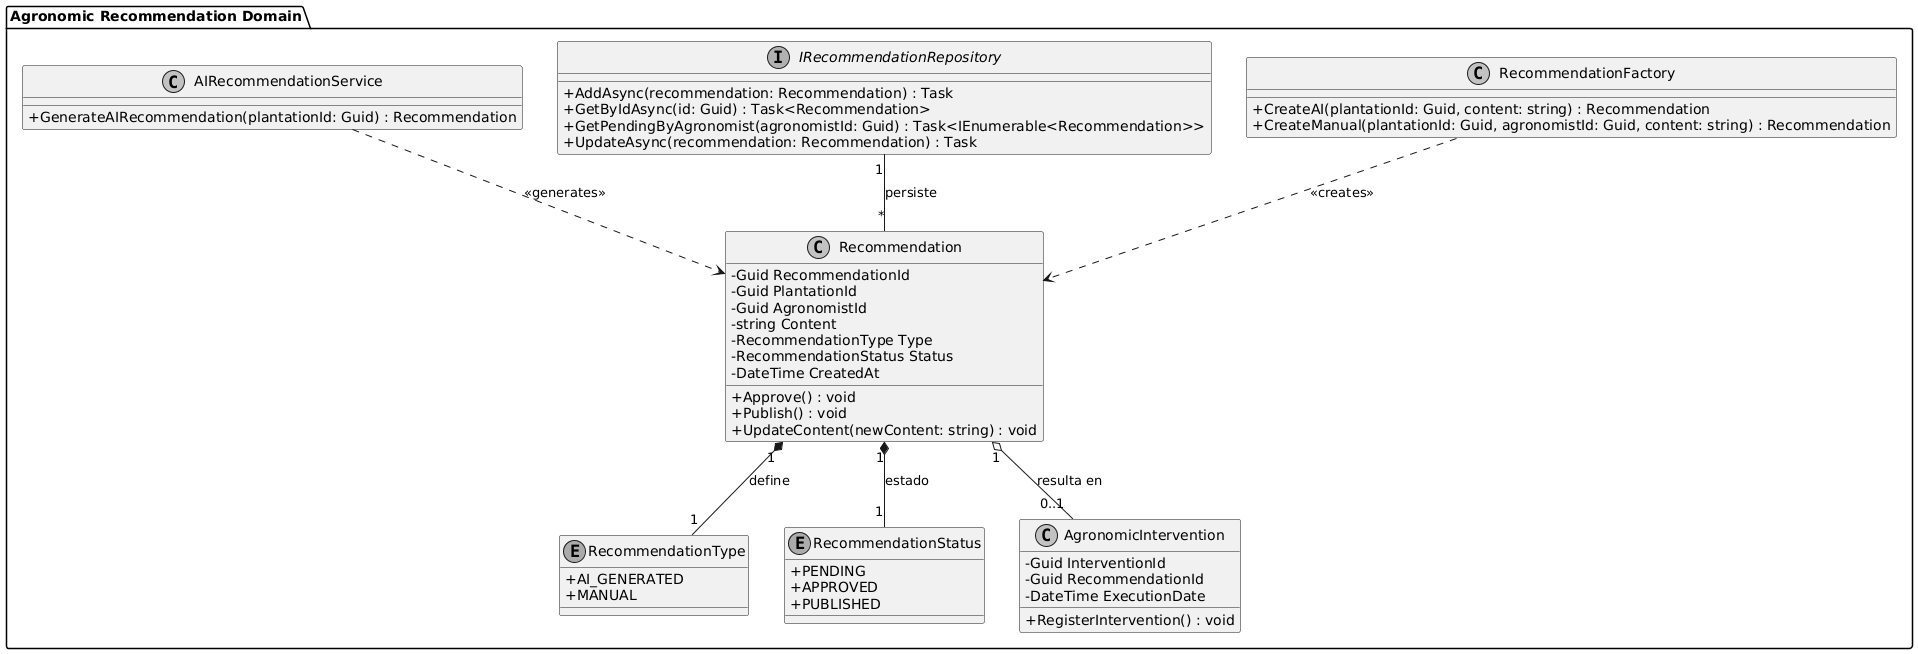

The diagram above was rendered by PlantUML. Its source (embedded in the PNG):
@startuml
skinparam classAttributeIconSize 0
skinparam monochrome true

package "Agronomic Recommendation Domain" {

    enum RecommendationType {
        +AI_GENERATED
        +MANUAL
    }

    enum RecommendationStatus {
        +PENDING
        +APPROVED
        +PUBLISHED
    }

    class Recommendation {
        -Guid RecommendationId
        -Guid PlantationId
        -Guid AgronomistId
        -string Content
        -RecommendationType Type
        -RecommendationStatus Status
        -DateTime CreatedAt
        +Approve() : void
        +Publish() : void
        +UpdateContent(newContent: string) : void
    }

    class AgronomicIntervention {
        -Guid InterventionId
        -Guid RecommendationId
        -DateTime ExecutionDate
        +RegisterIntervention() : void
    }

    class RecommendationFactory {
        +CreateAI(plantationId: Guid, content: string) : Recommendation
        +CreateManual(plantationId: Guid, agronomistId: Guid, content: string) : Recommendation
    }

    interface IRecommendationRepository {
        +AddAsync(recommendation: Recommendation) : Task
        +GetByIdAsync(id: Guid) : Task<Recommendation>
        +GetPendingByAgronomist(agronomistId: Guid) : Task<IEnumerable<Recommendation>>
        +UpdateAsync(recommendation: Recommendation) : Task
    }

    class AIRecommendationService {
        +GenerateAIRecommendation(plantationId: Guid) : Recommendation
    }

    ' Relaciones y Multiplicidad
    Recommendation "1" *-- "1" RecommendationType : "define"
    Recommendation "1" *-- "1" RecommendationStatus : "estado"
    Recommendation "1" o-- "0..1" AgronomicIntervention : "resulta en"
    
    RecommendationFactory ..> Recommendation : <<creates>>
    IRecommendationRepository "1" -- "*" Recommendation : "persiste"
    AIRecommendationService ..> Recommendation : <<generates>>
}
@enduml